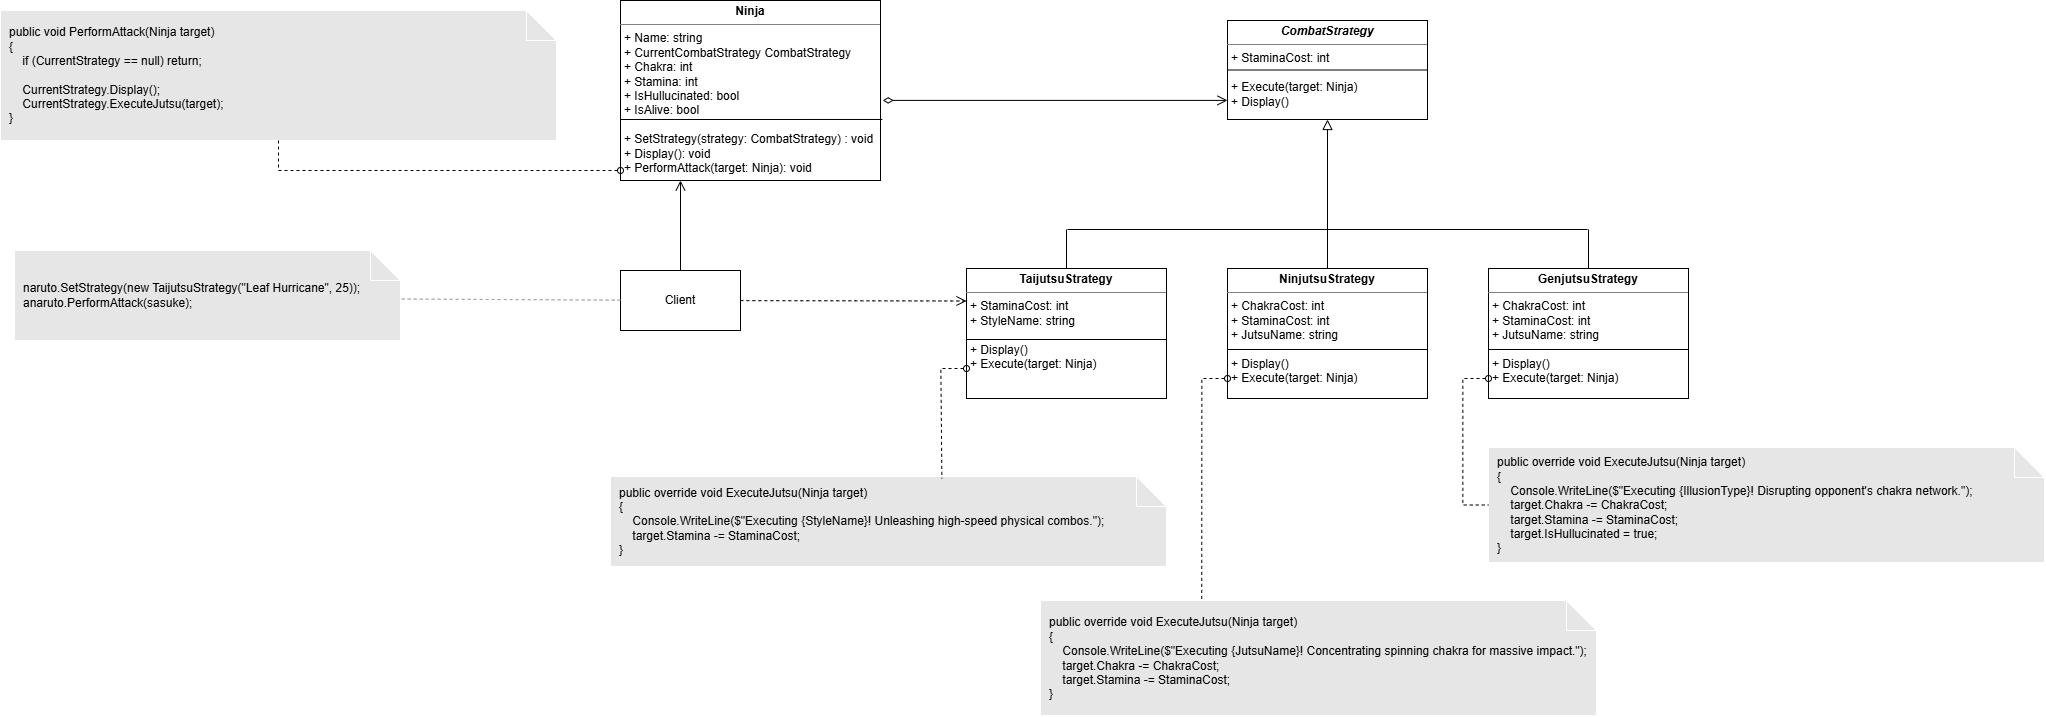

The diagram above was exported from draw.io. Its source (the exported page's mxGraphModel, read from the mxfile embedded in the PNG):
<mxGraphModel dx="2841" dy="1427" grid="0" gridSize="10" guides="1" tooltips="1" connect="1" arrows="1" fold="1" page="0" pageScale="1" pageWidth="850" pageHeight="1100" background="light-dark(#FFFFFF,#FFFFFF)" math="0" shadow="0">
  <root>
    <mxCell id="0" />
    <mxCell id="1" parent="0" />
    <mxCell id="54rMPW5v-h_n_wFK_P_e-15" edge="1" parent="1" style="edgeStyle=none;curved=1;rounded=0;curveGeometry=1;orthogonalLoop=1;jettySize=auto;html=1;fontSize=12;defaultLabelBackgroundColor=page;startSize=8;endSize=8;endArrow=block;endFill=0;strokeColor=light-dark(#000000,#000000);" target="54rMPW5v-h_n_wFK_P_e-1">
      <mxGeometry relative="1" as="geometry">
        <mxPoint x="757" y="469" as="sourcePoint" />
      </mxGeometry>
    </mxCell>
    <mxCell id="54rMPW5v-h_n_wFK_P_e-1" parent="1" style="verticalAlign=top;align=left;overflow=fill;html=1;whiteSpace=wrap;fillColor=light-dark(#FFFFFF,transparent);strokeColor=light-dark(#000000,#000000);fontColor=light-dark(#000000,#000000);" value="&lt;p style=&quot;margin:0px;margin-top:4px;text-align:center;&quot;&gt;&lt;i&gt;&lt;b&gt;CombatStrategy&lt;/b&gt;&lt;/i&gt;&lt;/p&gt;&lt;hr size=&quot;1&quot; style=&quot;border-style:solid;&quot;&gt;&lt;p style=&quot;margin:0px;margin-left:4px;&quot;&gt;&lt;span style=&quot;background-color: transparent;&quot;&gt;+ StaminaCost: int&lt;/span&gt;&lt;/p&gt;&lt;p style=&quot;margin:0px;margin-left:4px;&quot;&gt;&lt;br&gt;&lt;/p&gt;&lt;p style=&quot;margin:0px;margin-left:4px;&quot;&gt;+ Execute(target: Ninja)&lt;/p&gt;&lt;p style=&quot;margin:0px;margin-left:4px;&quot;&gt;+ Display()&lt;/p&gt;&lt;p style=&quot;margin:0px;margin-left:4px;&quot;&gt;&lt;br&gt;&lt;/p&gt;" vertex="1">
      <mxGeometry height="99" width="200" x="657" y="260" as="geometry" />
    </mxCell>
    <mxCell id="54rMPW5v-h_n_wFK_P_e-14" edge="1" parent="1" source="54rMPW5v-h_n_wFK_P_e-2" style="edgeStyle=none;curved=1;rounded=0;curveGeometry=1;orthogonalLoop=1;jettySize=auto;html=1;fontSize=12;defaultLabelBackgroundColor=page;startSize=8;endSize=8;endArrow=none;endFill=0;strokeColor=light-dark(#000000,#000000);">
      <mxGeometry relative="1" as="geometry">
        <mxPoint x="496" y="469" as="targetPoint" />
      </mxGeometry>
    </mxCell>
    <mxCell id="54rMPW5v-h_n_wFK_P_e-2" parent="1" style="verticalAlign=top;align=left;overflow=fill;html=1;whiteSpace=wrap;fillColor=light-dark(#FFFFFF,transparent);strokeColor=light-dark(#000000,#000000);fontColor=light-dark(#000000,#000000);" value="&lt;p style=&quot;margin:0px;margin-top:4px;text-align:center;&quot;&gt;&lt;b&gt;TaijutsuStrategy&lt;/b&gt;&lt;/p&gt;&lt;hr size=&quot;1&quot; style=&quot;border-style:solid;&quot;&gt;&lt;p style=&quot;margin:0px;margin-left:4px;&quot;&gt;&lt;span style=&quot;background-color: transparent;&quot;&gt;+ StaminaCost: int&lt;/span&gt;&lt;/p&gt;&lt;p style=&quot;margin:0px;margin-left:4px;&quot;&gt;+ StyleName: string&lt;/p&gt;&lt;p style=&quot;margin:0px;margin-left:4px;&quot;&gt;&lt;br&gt;&lt;/p&gt;&lt;p style=&quot;margin:0px;margin-left:4px;&quot;&gt;&lt;span style=&quot;background-color: transparent;&quot;&gt;+ Display()&lt;/span&gt;&lt;/p&gt;&lt;p style=&quot;margin: 0px 0px 0px 4px;&quot;&gt;+ Execute(target: Ninja)&lt;/p&gt;&lt;div&gt;&lt;br&gt;&lt;/div&gt;" vertex="1">
      <mxGeometry height="130" width="200" x="396" y="508" as="geometry" />
    </mxCell>
    <mxCell id="54rMPW5v-h_n_wFK_P_e-13" edge="1" parent="1" source="54rMPW5v-h_n_wFK_P_e-3" style="edgeStyle=none;curved=1;rounded=0;curveGeometry=1;orthogonalLoop=1;jettySize=auto;html=1;fontSize=12;defaultLabelBackgroundColor=page;startSize=8;endSize=8;endArrow=none;endFill=0;strokeColor=light-dark(#000000,#000000);">
      <mxGeometry relative="1" as="geometry">
        <mxPoint x="757" y="469" as="targetPoint" />
      </mxGeometry>
    </mxCell>
    <mxCell id="54rMPW5v-h_n_wFK_P_e-3" parent="1" style="verticalAlign=top;align=left;overflow=fill;html=1;whiteSpace=wrap;fillColor=light-dark(#FFFFFF,transparent);strokeColor=light-dark(#000000,#000000);fontColor=light-dark(#000000,#000000);" value="&lt;p style=&quot;margin:0px;margin-top:4px;text-align:center;&quot;&gt;&lt;b&gt;NinjutsuStrategy&lt;/b&gt;&lt;/p&gt;&lt;hr size=&quot;1&quot; style=&quot;border-style:solid;&quot;&gt;&lt;p style=&quot;margin:0px;margin-left:4px;&quot;&gt;+ ChakraCost: int&lt;/p&gt;&lt;p style=&quot;margin:0px;margin-left:4px;&quot;&gt;+ StaminaCost: int&lt;/p&gt;&lt;p style=&quot;margin:0px;margin-left:4px;&quot;&gt;+ JutsuName: string&lt;/p&gt;&lt;p style=&quot;margin:0px;margin-left:4px;&quot;&gt;&lt;span style=&quot;background-color: transparent;&quot;&gt;&lt;br&gt;&lt;/span&gt;&lt;/p&gt;&lt;p style=&quot;margin:0px;margin-left:4px;&quot;&gt;&lt;span style=&quot;background-color: transparent;&quot;&gt;+ Display()&lt;/span&gt;&lt;/p&gt;&lt;p style=&quot;margin: 0px 0px 0px 4px;&quot;&gt;+ Execute(target: Ninja)&lt;/p&gt;&lt;div&gt;&lt;br&gt;&lt;/div&gt;" vertex="1">
      <mxGeometry height="130" width="200" x="657" y="508" as="geometry" />
    </mxCell>
    <mxCell id="54rMPW5v-h_n_wFK_P_e-12" edge="1" parent="1" source="54rMPW5v-h_n_wFK_P_e-4" style="edgeStyle=none;curved=1;rounded=0;curveGeometry=1;orthogonalLoop=1;jettySize=auto;html=1;fontSize=12;defaultLabelBackgroundColor=page;startSize=8;endSize=8;endArrow=none;endFill=0;strokeColor=light-dark(#000000,#000000);">
      <mxGeometry relative="1" as="geometry">
        <mxPoint x="1018" y="469" as="targetPoint" />
      </mxGeometry>
    </mxCell>
    <mxCell id="54rMPW5v-h_n_wFK_P_e-4" parent="1" style="verticalAlign=top;align=left;overflow=fill;html=1;whiteSpace=wrap;fillColor=light-dark(#FFFFFF,transparent);strokeColor=light-dark(#000000,#000000);fontColor=light-dark(#000000,#000000);" value="&lt;p style=&quot;margin:0px;margin-top:4px;text-align:center;&quot;&gt;&lt;b&gt;GenjutsuStrategy&lt;/b&gt;&lt;/p&gt;&lt;hr size=&quot;1&quot; style=&quot;border-style:solid;&quot;&gt;&lt;p style=&quot;margin:0px;margin-left:4px;&quot;&gt;+ ChakraCost: int&lt;/p&gt;&lt;p style=&quot;margin:0px;margin-left:4px;&quot;&gt;+ StaminaCost: int&lt;/p&gt;&lt;p style=&quot;margin:0px;margin-left:4px;&quot;&gt;+ JutsuName: string&lt;/p&gt;&lt;p style=&quot;margin:0px;margin-left:4px;&quot;&gt;&lt;br&gt;&lt;/p&gt;&lt;p style=&quot;margin:0px;margin-left:4px;&quot;&gt;&lt;span style=&quot;background-color: transparent;&quot;&gt;+ Display()&lt;/span&gt;&lt;/p&gt;&lt;p style=&quot;margin: 0px 0px 0px 4px;&quot;&gt;+ Execute(target: Ninja)&lt;/p&gt;&lt;div&gt;&lt;br&gt;&lt;/div&gt;" vertex="1">
      <mxGeometry height="130" width="200" x="918" y="508" as="geometry" />
    </mxCell>
    <mxCell id="54rMPW5v-h_n_wFK_P_e-5" parent="1" style="shape=note;whiteSpace=wrap;html=1;backgroundOutline=1;darkOpacity=0.05;fillColor=light-dark(#FFFFFF,#E6E6E6);fontColor=light-dark(#000000,#000000);align=left;spacingLeft=7;size=30;verticalAlign=middle;" value="&lt;div&gt;&lt;div&gt;public override void ExecuteJutsu(Ninja target)&lt;/div&gt;&lt;div&gt;{&lt;/div&gt;&lt;div&gt;&amp;nbsp; &amp;nbsp; Console.WriteLine($&quot;Executing {StyleName}! Unleashing high-speed physical combos.&quot;);&lt;/div&gt;&lt;div&gt;&amp;nbsp; &amp;nbsp; target.Stamina -= StaminaCost;&lt;/div&gt;&lt;div&gt;}&lt;/div&gt;&lt;/div&gt;" vertex="1">
      <mxGeometry height="90" width="556" x="40" y="716" as="geometry" />
    </mxCell>
    <mxCell id="54rMPW5v-h_n_wFK_P_e-6" parent="1" style="shape=note;whiteSpace=wrap;html=1;backgroundOutline=1;darkOpacity=0.05;fillColor=light-dark(#FFFFFF,#E6E6E6);fontColor=light-dark(#000000,#000000);align=left;spacingLeft=7;size=30;verticalAlign=middle;" value="&lt;div&gt;public override void ExecuteJutsu(Ninja target)&lt;/div&gt;&lt;div&gt;{&lt;/div&gt;&lt;div&gt;&amp;nbsp; &amp;nbsp; Console.WriteLine($&quot;Executing {JutsuName}! Concentrating spinning chakra for massive impact.&quot;);&lt;/div&gt;&lt;div&gt;&amp;nbsp; &amp;nbsp; target.Chakra -= ChakraCost;&lt;/div&gt;&lt;div&gt;&amp;nbsp; &amp;nbsp; target.Stamina -= StaminaCost;&lt;/div&gt;&lt;div&gt;}&lt;/div&gt;" vertex="1">
      <mxGeometry height="115" width="556" x="470" y="840" as="geometry" />
    </mxCell>
    <mxCell id="54rMPW5v-h_n_wFK_P_e-7" parent="1" style="shape=note;whiteSpace=wrap;html=1;backgroundOutline=1;darkOpacity=0.05;fillColor=light-dark(#FFFFFF,#E6E6E6);fontColor=light-dark(#000000,#000000);align=left;spacingLeft=7;size=30;verticalAlign=middle;" value="&lt;div&gt;public override void ExecuteJutsu(Ninja target)&lt;/div&gt;&lt;div&gt;{&lt;/div&gt;&lt;div&gt;&amp;nbsp; &amp;nbsp; Console.WriteLine($&quot;Executing {IllusionType}! Disrupting opponent's chakra network.&quot;);&lt;/div&gt;&lt;div&gt;&amp;nbsp; &amp;nbsp; target.Chakra -= ChakraCost;&lt;/div&gt;&lt;div&gt;&amp;nbsp; &amp;nbsp; target.Stamina -= StaminaCost;&lt;/div&gt;&lt;div&gt;&amp;nbsp; &amp;nbsp; target.IsHullucinated = true;&lt;/div&gt;&lt;div&gt;}&lt;/div&gt;" vertex="1">
      <mxGeometry height="115" width="556" x="918" y="687" as="geometry" />
    </mxCell>
    <mxCell id="54rMPW5v-h_n_wFK_P_e-8" edge="1" parent="1" style="endArrow=none;dashed=1;html=1;rounded=0;defaultLabelBackgroundColor=gap;strokeColor=light-dark(#000000,#000000);startArrow=oval;startFill=0;entryX=0.29;entryY=0.003;entryDx=0;entryDy=0;entryPerimeter=0;exitX=0.625;exitY=0.731;exitDx=0;exitDy=0;exitPerimeter=0;" target="54rMPW5v-h_n_wFK_P_e-6" value="">
      <mxGeometry height="50" relative="1" width="50" x="-0.5222" as="geometry">
        <Array as="points">
          <mxPoint x="631.36" y="618" />
        </Array>
        <mxPoint x="657.0025" y="618" as="sourcePoint" />
        <mxPoint x="655.44" y="797.9960000000001" as="targetPoint" />
      </mxGeometry>
    </mxCell>
    <mxCell id="54rMPW5v-h_n_wFK_P_e-9" edge="1" parent="1" style="endArrow=none;dashed=1;html=1;rounded=0;defaultLabelBackgroundColor=gap;strokeColor=light-dark(#000000,#000000);startArrow=oval;startFill=0;entryX=0.596;entryY=0.023;entryDx=0;entryDy=0;entryPerimeter=0;exitX=0.625;exitY=0.731;exitDx=0;exitDy=0;exitPerimeter=0;" target="54rMPW5v-h_n_wFK_P_e-5" value="">
      <mxGeometry height="50" relative="1" width="50" x="-0.1306" as="geometry">
        <Array as="points">
          <mxPoint x="370.36" y="608" />
        </Array>
        <mxPoint x="396.0025" y="608" as="sourcePoint" />
        <mxPoint x="370" y="830" as="targetPoint" />
      </mxGeometry>
    </mxCell>
    <mxCell id="54rMPW5v-h_n_wFK_P_e-10" edge="1" parent="1" style="endArrow=none;dashed=1;html=1;rounded=0;defaultLabelBackgroundColor=gap;strokeColor=light-dark(#000000,#000000);startArrow=oval;startFill=0;entryX=0;entryY=0.5;entryDx=0;entryDy=0;entryPerimeter=0;exitX=0.625;exitY=0.731;exitDx=0;exitDy=0;exitPerimeter=0;" target="54rMPW5v-h_n_wFK_P_e-7" value="">
      <mxGeometry height="50" relative="1" width="50" x="-0.5222" as="geometry">
        <Array as="points">
          <mxPoint x="892.36" y="618" />
          <mxPoint x="892.36" y="744.5" />
        </Array>
        <mxPoint x="918.0025" y="618" as="sourcePoint" />
        <mxPoint x="892" y="840" as="targetPoint" />
      </mxGeometry>
    </mxCell>
    <mxCell id="54rMPW5v-h_n_wFK_P_e-11" edge="1" parent="1" style="endArrow=none;html=1;rounded=0;fontSize=12;defaultLabelBackgroundColor=page;startSize=8;endSize=8;curved=1;strokeColor=light-dark(#000000,#000000);" value="">
      <mxGeometry height="50" relative="1" width="50" as="geometry">
        <mxPoint x="497" y="469" as="sourcePoint" />
        <mxPoint x="1017" y="469" as="targetPoint" />
      </mxGeometry>
    </mxCell>
    <mxCell id="54rMPW5v-h_n_wFK_P_e-16" edge="1" parent="1" source="54rMPW5v-h_n_wFK_P_e-1" style="endArrow=none;html=1;rounded=0;fontSize=12;defaultLabelBackgroundColor=page;startSize=8;endSize=8;curved=1;entryX=1;entryY=0.5;entryDx=0;entryDy=0;exitX=0;exitY=0.5;exitDx=0;exitDy=0;strokeColor=light-dark(#000000,#000000);" target="54rMPW5v-h_n_wFK_P_e-1" value="">
      <mxGeometry height="50" relative="1" width="50" as="geometry">
        <mxPoint x="472" y="399" as="sourcePoint" />
        <mxPoint x="712" y="479" as="targetPoint" />
      </mxGeometry>
    </mxCell>
    <mxCell id="54rMPW5v-h_n_wFK_P_e-17" edge="1" parent="1" style="endArrow=none;html=1;rounded=0;fontSize=12;defaultLabelBackgroundColor=page;startSize=8;endSize=8;curved=1;entryX=1;entryY=0.5;entryDx=0;entryDy=0;exitX=0;exitY=0.5;exitDx=0;exitDy=0;strokeColor=light-dark(#000000,#000000);" value="">
      <mxGeometry height="50" relative="1" width="50" as="geometry">
        <mxPoint x="396" y="579" as="sourcePoint" />
        <mxPoint x="596" y="579" as="targetPoint" />
      </mxGeometry>
    </mxCell>
    <mxCell id="54rMPW5v-h_n_wFK_P_e-18" edge="1" parent="1" style="endArrow=none;html=1;rounded=0;fontSize=12;defaultLabelBackgroundColor=page;startSize=8;endSize=8;curved=1;entryX=1;entryY=0.5;entryDx=0;entryDy=0;exitX=0;exitY=0.5;exitDx=0;exitDy=0;strokeColor=light-dark(#000000,#000000);" value="">
      <mxGeometry height="50" relative="1" width="50" as="geometry">
        <mxPoint x="657" y="589" as="sourcePoint" />
        <mxPoint x="857" y="589" as="targetPoint" />
      </mxGeometry>
    </mxCell>
    <mxCell id="54rMPW5v-h_n_wFK_P_e-19" edge="1" parent="1" style="endArrow=none;html=1;rounded=0;fontSize=12;defaultLabelBackgroundColor=page;startSize=8;endSize=8;curved=1;entryX=1;entryY=0.5;entryDx=0;entryDy=0;exitX=0;exitY=0.5;exitDx=0;exitDy=0;strokeColor=light-dark(#000000,#000000);" value="">
      <mxGeometry height="50" relative="1" width="50" as="geometry">
        <mxPoint x="918" y="589" as="sourcePoint" />
        <mxPoint x="1118" y="589" as="targetPoint" />
      </mxGeometry>
    </mxCell>
    <mxCell id="54rMPW5v-h_n_wFK_P_e-23" edge="1" parent="1" style="edgeStyle=none;curved=1;rounded=0;curveGeometry=1;orthogonalLoop=1;jettySize=auto;html=1;fontSize=12;defaultLabelBackgroundColor=page;startSize=8;endSize=8;endArrow=open;endFill=0;startArrow=diamondThin;startFill=0;strokeColor=light-dark(#000000,#000000);exitX=1.02;exitY=0.555;exitDx=0;exitDy=0;exitPerimeter=0;">
      <mxGeometry relative="1" as="geometry">
        <mxPoint x="312.2000000000003" y="339.9000000000001" as="sourcePoint" />
        <mxPoint x="657" y="339.9" as="targetPoint" />
      </mxGeometry>
    </mxCell>
    <mxCell id="54rMPW5v-h_n_wFK_P_e-20" parent="1" style="verticalAlign=top;align=left;overflow=fill;html=1;whiteSpace=wrap;fillColor=light-dark(#FFFFFF,transparent);strokeColor=light-dark(#000000,#000000);fontColor=light-dark(#000000,#000000);" value="&lt;p style=&quot;margin:0px;margin-top:4px;text-align:center;&quot;&gt;&lt;b&gt;Ninja&lt;/b&gt;&lt;/p&gt;&lt;hr size=&quot;1&quot; style=&quot;border-style:solid;&quot;&gt;&lt;p style=&quot;margin:0px;margin-left:4px;&quot;&gt;&lt;span style=&quot;background-color: transparent;&quot;&gt;+ Name: string&lt;/span&gt;&lt;/p&gt;&lt;p style=&quot;margin:0px;margin-left:4px;&quot;&gt;&lt;span style=&quot;background-color: transparent;&quot;&gt;+ CurrentCombatStrategy CombatStrategy&lt;/span&gt;&lt;/p&gt;&lt;p style=&quot;margin:0px;margin-left:4px;&quot;&gt;&lt;span style=&quot;background-color: transparent;&quot;&gt;+ Chakra: int&lt;/span&gt;&lt;/p&gt;&lt;p style=&quot;margin:0px;margin-left:4px;&quot;&gt;&lt;span style=&quot;background-color: transparent;&quot;&gt;+ Stamina: int&lt;/span&gt;&lt;/p&gt;&lt;p style=&quot;margin:0px;margin-left:4px;&quot;&gt;&lt;span style=&quot;background-color: transparent;&quot;&gt;+ IsHullucinated: bool&lt;/span&gt;&lt;/p&gt;&lt;p style=&quot;margin:0px;margin-left:4px;&quot;&gt;&lt;span style=&quot;background-color: transparent;&quot;&gt;+ IsAlive: bool&lt;/span&gt;&lt;/p&gt;&lt;p style=&quot;margin:0px;margin-left:4px;&quot;&gt;&lt;br&gt;&lt;/p&gt;&lt;p style=&quot;margin:0px;margin-left:4px;&quot;&gt;&lt;span style=&quot;background-color: transparent;&quot;&gt;+ SetStrategy(strategy: CombatStrategy) : void&lt;/span&gt;&lt;/p&gt;&lt;p style=&quot;margin: 0px 0px 0px 4px;&quot;&gt;+ Display(): void&lt;/p&gt;&lt;p style=&quot;margin: 0px 0px 0px 4px;&quot;&gt;+ PerformAttack(target: Ninja): void&lt;/p&gt;&lt;div&gt;&lt;br&gt;&lt;/div&gt;" vertex="1">
      <mxGeometry height="180" width="260" x="50" y="240" as="geometry" />
    </mxCell>
    <mxCell id="54rMPW5v-h_n_wFK_P_e-21" parent="1" style="shape=note;whiteSpace=wrap;html=1;backgroundOutline=1;darkOpacity=0.05;fillColor=light-dark(#FFFFFF,#E6E6E6);fontColor=light-dark(#000000,#000000);align=left;spacingLeft=7;size=30;verticalAlign=middle;" value="&lt;div&gt;public void PerformAttack(Ninja target)&lt;/div&gt;&lt;div&gt;{&lt;/div&gt;&lt;div&gt;&amp;nbsp; &amp;nbsp; if (CurrentStrategy == null) return;&lt;/div&gt;&lt;div&gt;&lt;br&gt;&lt;/div&gt;&lt;div&gt;&amp;nbsp; &amp;nbsp; CurrentStrategy.Display();&lt;/div&gt;&lt;div&gt;&amp;nbsp; &amp;nbsp; CurrentStrategy.ExecuteJutsu(target);&lt;/div&gt;&lt;div&gt;}&lt;/div&gt;" vertex="1">
      <mxGeometry height="130" width="556" x="-570" y="250" as="geometry" />
    </mxCell>
    <mxCell id="54rMPW5v-h_n_wFK_P_e-22" edge="1" parent="1" style="endArrow=none;dashed=1;html=1;rounded=0;defaultLabelBackgroundColor=gap;strokeColor=light-dark(#000000,#000000);startArrow=oval;startFill=0;entryX=0.5;entryY=1;entryDx=0;entryDy=0;entryPerimeter=0;exitX=0.625;exitY=0.731;exitDx=0;exitDy=0;exitPerimeter=0;" target="54rMPW5v-h_n_wFK_P_e-21" value="">
      <mxGeometry height="50" relative="1" width="50" x="-0.1306" as="geometry">
        <Array as="points">
          <mxPoint x="24.360000000000014" y="410" />
          <mxPoint x="-292" y="410" />
        </Array>
        <mxPoint x="50.0025" y="410" as="sourcePoint" />
        <mxPoint x="25" y="520" as="targetPoint" />
      </mxGeometry>
    </mxCell>
    <mxCell id="54rMPW5v-h_n_wFK_P_e-24" edge="1" parent="1" style="endArrow=none;html=1;rounded=0;fontSize=12;defaultLabelBackgroundColor=page;startSize=8;endSize=8;curved=1;entryX=1.007;entryY=0.661;entryDx=0;entryDy=0;exitX=0;exitY=0.5;exitDx=0;exitDy=0;strokeColor=light-dark(#000000,#000000);entryPerimeter=0;" target="54rMPW5v-h_n_wFK_P_e-20" value="">
      <mxGeometry height="50" relative="1" width="50" as="geometry">
        <mxPoint x="50" y="359" as="sourcePoint" />
        <mxPoint x="250" y="359" as="targetPoint" />
      </mxGeometry>
    </mxCell>
    <mxCell id="54rMPW5v-h_n_wFK_P_e-27" edge="1" parent="1" source="54rMPW5v-h_n_wFK_P_e-26" style="edgeStyle=none;curved=1;rounded=0;curveGeometry=1;orthogonalLoop=1;jettySize=auto;html=1;fontSize=12;defaultLabelBackgroundColor=page;startSize=8;endSize=8;endArrow=open;endFill=0;strokeColor=light-dark(#000000,#000000);">
      <mxGeometry relative="1" as="geometry">
        <mxPoint x="109.99999999999955" y="420" as="targetPoint" />
      </mxGeometry>
    </mxCell>
    <mxCell id="54rMPW5v-h_n_wFK_P_e-29" edge="1" parent="1" source="54rMPW5v-h_n_wFK_P_e-26" style="edgeStyle=none;curved=1;rounded=0;curveGeometry=1;orthogonalLoop=1;jettySize=auto;html=1;entryX=0;entryY=0.25;entryDx=0;entryDy=0;fontSize=12;defaultLabelBackgroundColor=page;startSize=8;endSize=8;endArrow=open;endFill=0;strokeColor=light-dark(#000000,#000000);dashed=1;" target="54rMPW5v-h_n_wFK_P_e-2">
      <mxGeometry relative="1" as="geometry" />
    </mxCell>
    <mxCell id="54rMPW5v-h_n_wFK_P_e-26" parent="1" style="rounded=0;whiteSpace=wrap;html=1;fillColor=light-dark(#FFFFFF,transparent);fontColor=light-dark(#000000,#000000);strokeColor=light-dark(#000000,#000000);" value="Client" vertex="1">
      <mxGeometry height="60" width="120" x="50" y="510" as="geometry" />
    </mxCell>
    <mxCell id="54rMPW5v-h_n_wFK_P_e-30" parent="1" style="shape=note;whiteSpace=wrap;html=1;backgroundOutline=1;darkOpacity=0.05;fillColor=light-dark(#FFFFFF,#E6E6E6);fontColor=light-dark(#000000,#000000);align=left;spacingLeft=7;size=30;verticalAlign=middle;" value="naruto.SetStrategy(new TaijutsuStrategy(&quot;Leaf Hurricane&quot;, 25));&lt;div&gt;anaruto.PerformAttack(sasuke);&lt;/div&gt;" vertex="1">
      <mxGeometry height="90" width="386" x="-556" y="490" as="geometry" />
    </mxCell>
    <mxCell id="54rMPW5v-h_n_wFK_P_e-31" edge="1" parent="1" source="54rMPW5v-h_n_wFK_P_e-26" style="edgeStyle=none;curved=1;rounded=0;curveGeometry=1;orthogonalLoop=1;jettySize=auto;html=1;entryX=1.003;entryY=0.539;entryDx=0;entryDy=0;entryPerimeter=0;fontSize=12;defaultLabelBackgroundColor=page;startSize=8;endSize=8;endArrow=none;endFill=0;dashed=1;strokeColor=light-dark(#000000,#999999);" target="54rMPW5v-h_n_wFK_P_e-30">
      <mxGeometry relative="1" as="geometry" />
    </mxCell>
  </root>
</mxGraphModel>